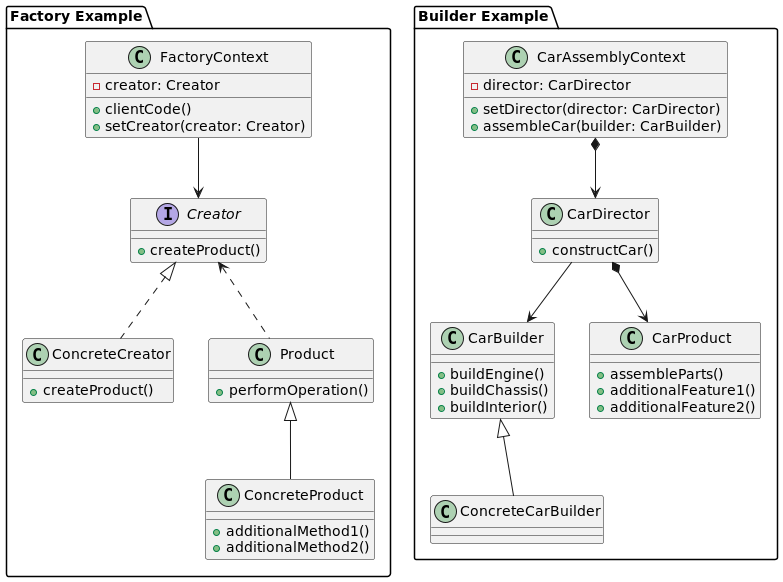

The diagram above was rendered by PlantUML. Its source (embedded in the PNG):
@startuml

package "Factory Example" {
    interface Creator
    class ConcreteCreator
    class Product
    class ConcreteProduct
    class FactoryContext

    Creator <|.. ConcreteCreator
    Creator <.. Product
    Product <|-- ConcreteProduct
    FactoryContext --> Creator

    Creator : +createProduct()
    ConcreteCreator : +createProduct()
    Product : +performOperation()
    FactoryContext : -creator: Creator
    FactoryContext : +clientCode()
    FactoryContext : +setCreator(creator: Creator)
    ConcreteProduct : +additionalMethod1()
    ConcreteProduct : +additionalMethod2()
}

package "Builder Example" {
    class CarDirector
    class CarBuilder
    class ConcreteCarBuilder
    class CarProduct
    class CarAssemblyContext

    CarDirector --> CarBuilder
    CarBuilder <|-- ConcreteCarBuilder
    CarDirector *--> CarProduct
    CarAssemblyContext *--> CarDirector

    CarDirector : +constructCar()
    CarBuilder : +buildEngine()
    CarBuilder : +buildChassis()
    CarBuilder : +buildInterior()
    CarProduct : +assembleParts()
    CarAssemblyContext : -director: CarDirector
    CarAssemblyContext : +setDirector(director: CarDirector)
    CarAssemblyContext : +assembleCar(builder: CarBuilder)
    CarProduct : +additionalFeature1()
    CarProduct : +additionalFeature2()
}

@enduml